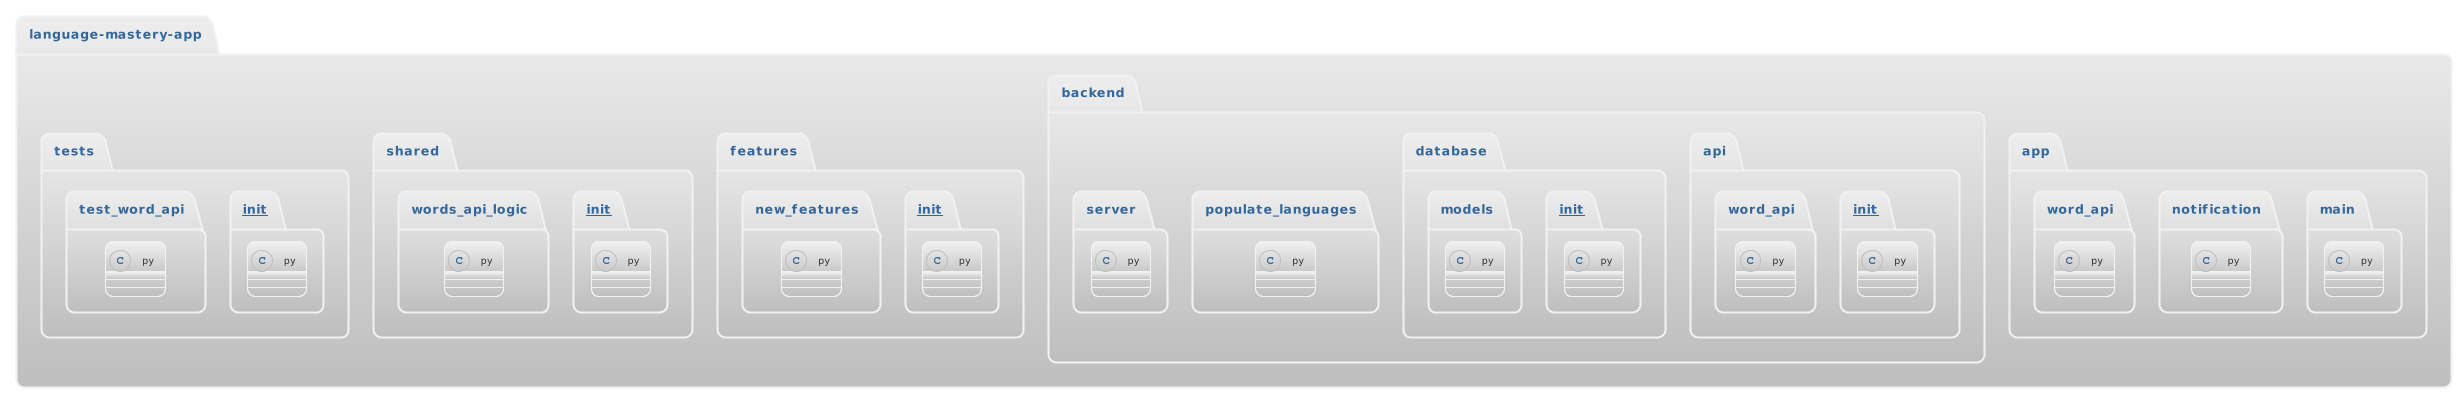

The diagram above was rendered by PlantUML. Its source (embedded in the PNG):
@startuml
!theme silver

!define ENTITY package
!define COMPONENT class

ENTITY "language-mastery-app" {
  ENTITY "app" {
    COMPONENT "main.py"
    COMPONENT "notification.py"
    COMPONENT "word_api.py"
  }
  ENTITY "backend" {
    ENTITY "api" {
      COMPONENT "__init__.py"
      COMPONENT "word_api.py"
    }
    ENTITY "database" {
      COMPONENT "__init__.py"
      COMPONENT "models.py"
    }
    COMPONENT "populate_languages.py"
    COMPONENT "server.py"
  }
  ENTITY "features" {
    COMPONENT "__init__.py"
    COMPONENT "new_features.py"
  }
  ENTITY "shared" {
    COMPONENT "__init__.py"
    COMPONENT "words_api_logic.py"
  }
  ENTITY "tests" {
    COMPONENT "__init__.py"
    COMPONENT "test_word_api.py"
  }
}
@enduml